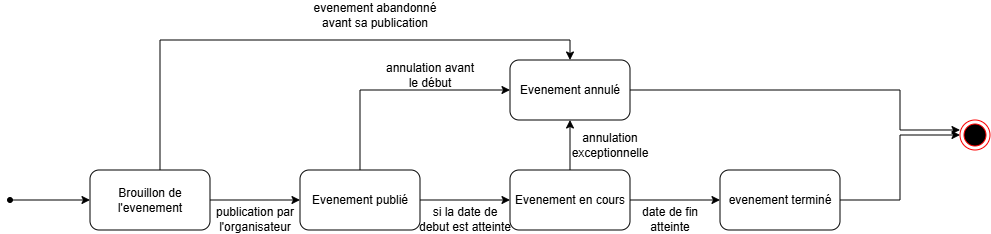

The diagram above was exported from draw.io. Its source (the exported page's mxGraphModel, read from the mxfile embedded in the PNG):
<mxGraphModel dx="488" dy="1604" grid="1" gridSize="10" guides="1" tooltips="1" connect="1" arrows="1" fold="1" page="1" pageScale="1" pageWidth="827" pageHeight="1169" math="0" shadow="0">
  <root>
    <mxCell id="0" />
    <mxCell id="1" parent="0" />
    <mxCell id="jl2RSl4sPttoj6DnCS_6-5" style="edgeStyle=orthogonalEdgeStyle;rounded=0;orthogonalLoop=1;jettySize=auto;html=1;" edge="1" parent="1" source="jl2RSl4sPttoj6DnCS_6-3">
      <mxGeometry relative="1" as="geometry">
        <mxPoint x="600" y="40" as="targetPoint" />
      </mxGeometry>
    </mxCell>
    <mxCell id="jl2RSl4sPttoj6DnCS_6-3" value="" style="shape=waypoint;sketch=0;fillStyle=solid;size=6;pointerEvents=1;points=[];fillColor=none;resizable=0;rotatable=0;perimeter=centerPerimeter;snapToPoint=1;" vertex="1" parent="1">
      <mxGeometry x="510" y="30" width="20" height="20" as="geometry" />
    </mxCell>
    <mxCell id="jl2RSl4sPttoj6DnCS_6-9" style="edgeStyle=orthogonalEdgeStyle;rounded=0;orthogonalLoop=1;jettySize=auto;html=1;" edge="1" parent="1" source="jl2RSl4sPttoj6DnCS_6-6" target="jl2RSl4sPttoj6DnCS_6-8">
      <mxGeometry relative="1" as="geometry" />
    </mxCell>
    <mxCell id="jl2RSl4sPttoj6DnCS_6-46" style="edgeStyle=orthogonalEdgeStyle;rounded=0;orthogonalLoop=1;jettySize=auto;html=1;entryX=0.5;entryY=0;entryDx=0;entryDy=0;" edge="1" parent="1" source="jl2RSl4sPttoj6DnCS_6-6" target="jl2RSl4sPttoj6DnCS_6-41">
      <mxGeometry relative="1" as="geometry">
        <Array as="points">
          <mxPoint x="670" y="-120" />
          <mxPoint x="1080" y="-120" />
        </Array>
      </mxGeometry>
    </mxCell>
    <mxCell id="jl2RSl4sPttoj6DnCS_6-6" value="Brouillon de l'evenement" style="rounded=1;whiteSpace=wrap;html=1;" vertex="1" parent="1">
      <mxGeometry x="600" y="10" width="120" height="60" as="geometry" />
    </mxCell>
    <mxCell id="jl2RSl4sPttoj6DnCS_6-18" style="edgeStyle=orthogonalEdgeStyle;rounded=0;orthogonalLoop=1;jettySize=auto;html=1;" edge="1" parent="1" source="jl2RSl4sPttoj6DnCS_6-8" target="jl2RSl4sPttoj6DnCS_6-17">
      <mxGeometry relative="1" as="geometry" />
    </mxCell>
    <mxCell id="jl2RSl4sPttoj6DnCS_6-42" style="edgeStyle=orthogonalEdgeStyle;rounded=0;orthogonalLoop=1;jettySize=auto;html=1;entryX=0;entryY=0.5;entryDx=0;entryDy=0;" edge="1" parent="1" source="jl2RSl4sPttoj6DnCS_6-8" target="jl2RSl4sPttoj6DnCS_6-41">
      <mxGeometry relative="1" as="geometry">
        <Array as="points">
          <mxPoint x="870" y="-70" />
        </Array>
      </mxGeometry>
    </mxCell>
    <mxCell id="jl2RSl4sPttoj6DnCS_6-8" value="Evenement publié" style="rounded=1;whiteSpace=wrap;html=1;" vertex="1" parent="1">
      <mxGeometry x="810" y="10" width="120" height="60" as="geometry" />
    </mxCell>
    <mxCell id="jl2RSl4sPttoj6DnCS_6-44" style="edgeStyle=orthogonalEdgeStyle;rounded=0;orthogonalLoop=1;jettySize=auto;html=1;" edge="1" parent="1" source="jl2RSl4sPttoj6DnCS_6-17" target="jl2RSl4sPttoj6DnCS_6-41">
      <mxGeometry relative="1" as="geometry" />
    </mxCell>
    <mxCell id="jl2RSl4sPttoj6DnCS_6-49" style="edgeStyle=orthogonalEdgeStyle;rounded=0;orthogonalLoop=1;jettySize=auto;html=1;" edge="1" parent="1" source="jl2RSl4sPttoj6DnCS_6-17" target="jl2RSl4sPttoj6DnCS_6-48">
      <mxGeometry relative="1" as="geometry" />
    </mxCell>
    <mxCell id="jl2RSl4sPttoj6DnCS_6-17" value="Evenement en cours" style="rounded=1;whiteSpace=wrap;html=1;" vertex="1" parent="1">
      <mxGeometry x="1020" y="10" width="120" height="60" as="geometry" />
    </mxCell>
    <mxCell id="jl2RSl4sPttoj6DnCS_6-27" value="" style="ellipse;html=1;shape=endState;fillColor=#000000;strokeColor=#ff0000;" vertex="1" parent="1">
      <mxGeometry x="1470" y="-40" width="30" height="30" as="geometry" />
    </mxCell>
    <mxCell id="jl2RSl4sPttoj6DnCS_6-38" value="publication par l'organisateur" style="text;html=1;whiteSpace=wrap;strokeColor=none;fillColor=none;align=center;verticalAlign=middle;rounded=0;" vertex="1" parent="1">
      <mxGeometry x="715" y="44" width="100" height="30" as="geometry" />
    </mxCell>
    <mxCell id="jl2RSl4sPttoj6DnCS_6-40" value="si la date de debut est atteinte" style="text;html=1;whiteSpace=wrap;strokeColor=none;fillColor=none;align=center;verticalAlign=middle;rounded=0;" vertex="1" parent="1">
      <mxGeometry x="925" y="44" width="100" height="30" as="geometry" />
    </mxCell>
    <mxCell id="jl2RSl4sPttoj6DnCS_6-41" value="Evenement annulé" style="rounded=1;whiteSpace=wrap;html=1;" vertex="1" parent="1">
      <mxGeometry x="1020" y="-100" width="120" height="60" as="geometry" />
    </mxCell>
    <mxCell id="jl2RSl4sPttoj6DnCS_6-43" value="annulation avant le début" style="text;html=1;whiteSpace=wrap;strokeColor=none;fillColor=none;align=center;verticalAlign=middle;rounded=0;" vertex="1" parent="1">
      <mxGeometry x="890" y="-100" width="100" height="30" as="geometry" />
    </mxCell>
    <mxCell id="jl2RSl4sPttoj6DnCS_6-45" value="annulation exceptionnelle" style="text;html=1;whiteSpace=wrap;strokeColor=none;fillColor=none;align=center;verticalAlign=middle;rounded=0;" vertex="1" parent="1">
      <mxGeometry x="1090" y="-30" width="60" height="30" as="geometry" />
    </mxCell>
    <mxCell id="jl2RSl4sPttoj6DnCS_6-47" value="evenement abandonné avant sa publication" style="text;html=1;whiteSpace=wrap;strokeColor=none;fillColor=none;align=center;verticalAlign=middle;rounded=0;" vertex="1" parent="1">
      <mxGeometry x="810" y="-160" width="150" height="30" as="geometry" />
    </mxCell>
    <mxCell id="jl2RSl4sPttoj6DnCS_6-51" style="edgeStyle=orthogonalEdgeStyle;rounded=0;orthogonalLoop=1;jettySize=auto;html=1;entryX=0;entryY=0.5;entryDx=0;entryDy=0;" edge="1" parent="1" source="jl2RSl4sPttoj6DnCS_6-48" target="jl2RSl4sPttoj6DnCS_6-27">
      <mxGeometry relative="1" as="geometry" />
    </mxCell>
    <mxCell id="jl2RSl4sPttoj6DnCS_6-48" value="evenement terminé" style="rounded=1;whiteSpace=wrap;html=1;" vertex="1" parent="1">
      <mxGeometry x="1230" y="10" width="120" height="60" as="geometry" />
    </mxCell>
    <mxCell id="jl2RSl4sPttoj6DnCS_6-50" value="date de fin atteinte" style="text;html=1;whiteSpace=wrap;strokeColor=none;fillColor=none;align=center;verticalAlign=middle;rounded=0;" vertex="1" parent="1">
      <mxGeometry x="1150" y="44" width="60" height="30" as="geometry" />
    </mxCell>
    <mxCell id="jl2RSl4sPttoj6DnCS_6-52" style="edgeStyle=orthogonalEdgeStyle;rounded=0;orthogonalLoop=1;jettySize=auto;html=1;entryX=0;entryY=0.333;entryDx=0;entryDy=0;entryPerimeter=0;" edge="1" parent="1" source="jl2RSl4sPttoj6DnCS_6-41" target="jl2RSl4sPttoj6DnCS_6-27">
      <mxGeometry relative="1" as="geometry">
        <Array as="points">
          <mxPoint x="1410" y="-70" />
          <mxPoint x="1410" y="-30" />
        </Array>
      </mxGeometry>
    </mxCell>
  </root>
</mxGraphModel>